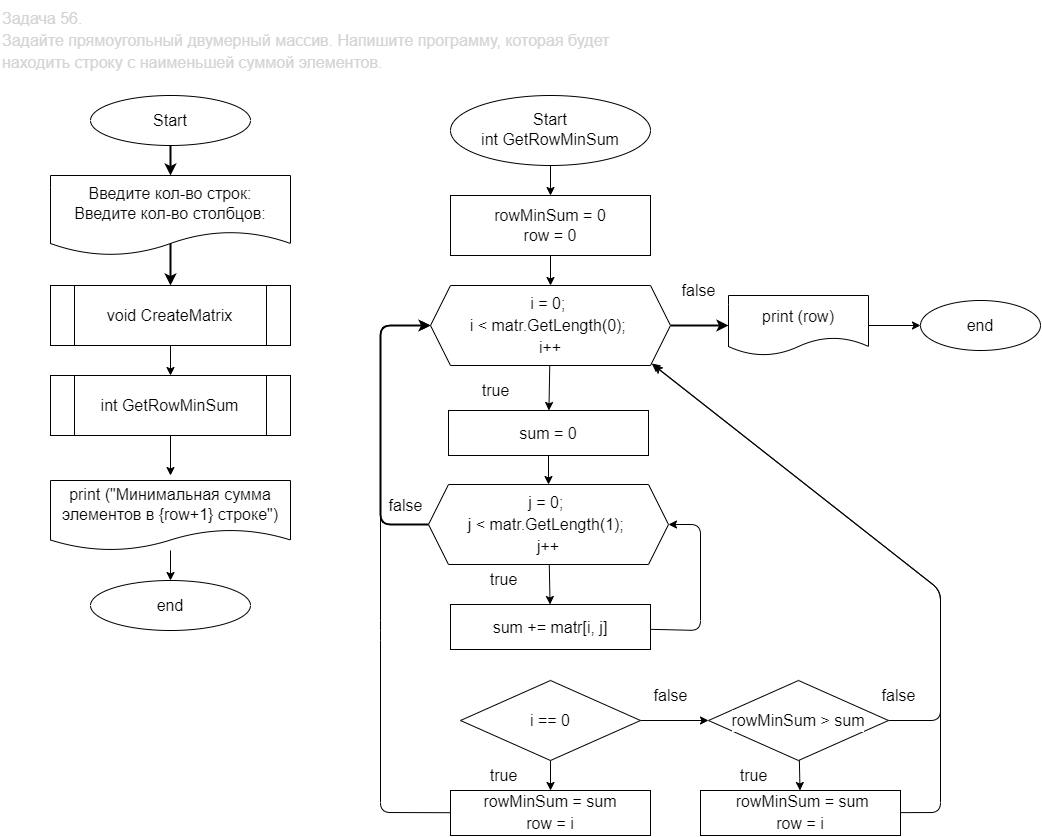

The diagram above was exported from draw.io. Its source (the exported page's mxGraphModel, read from the mxfile embedded in the PNG):
<mxGraphModel dx="1313" dy="901" grid="1" gridSize="10" guides="1" tooltips="1" connect="1" arrows="1" fold="1" page="1" pageScale="1" pageWidth="850" pageHeight="1100" math="0" shadow="0">
  <root>
    <mxCell id="0" />
    <mxCell id="1" parent="0" />
    <mxCell id="2" value="" style="edgeStyle=none;html=1;strokeWidth=2;fontFamily=Helvetica;fontSize=16;fontColor=#000000;" parent="1" source="3" edge="1">
      <mxGeometry relative="1" as="geometry">
        <mxPoint x="190" y="185" as="targetPoint" />
      </mxGeometry>
    </mxCell>
    <mxCell id="3" value="Start" style="ellipse;whiteSpace=wrap;html=1;labelBackgroundColor=#FFFFFF;fontSize=16;fontColor=#000000;labelBorderColor=none;" parent="1" vertex="1">
      <mxGeometry x="110" y="105" width="160" height="50" as="geometry" />
    </mxCell>
    <mxCell id="7" value="" style="edgeStyle=none;html=1;fontFamily=Helvetica;fontSize=16;fontColor=#000000;" parent="1" source="8" target="10" edge="1">
      <mxGeometry relative="1" as="geometry" />
    </mxCell>
    <mxCell id="8" value="&lt;div style=&quot;font-size: 16px; line-height: 22px;&quot;&gt;&lt;div style=&quot;line-height: 22px; font-size: 16px;&quot;&gt;&lt;font style=&quot;background-color: rgb(255, 255, 255); font-size: 16px;&quot; color=&quot;#000000&quot;&gt;void CreateMatrix&lt;/font&gt;&lt;/div&gt;&lt;/div&gt;" style="shape=process;whiteSpace=wrap;html=1;backgroundOutline=1;fontSize=16;" parent="1" vertex="1">
      <mxGeometry x="70" y="295" width="240" height="60" as="geometry" />
    </mxCell>
    <mxCell id="9" value="" style="edgeStyle=none;html=1;fontFamily=Helvetica;fontSize=16;fontColor=#000000;" parent="1" source="10" edge="1">
      <mxGeometry relative="1" as="geometry">
        <mxPoint x="189.99999999999977" y="485" as="targetPoint" />
      </mxGeometry>
    </mxCell>
    <mxCell id="10" value="&lt;div style=&quot;font-size: 16px; line-height: 22px;&quot;&gt;&lt;div style=&quot;line-height: 22px; font-size: 16px;&quot;&gt;&lt;div style=&quot;line-height: 22px; font-size: 16px;&quot;&gt;&lt;font style=&quot;background-color: rgb(255, 255, 255); font-size: 16px;&quot; color=&quot;#000000&quot;&gt;int GetRowMinSum&lt;/font&gt;&lt;/div&gt;&lt;/div&gt;&lt;/div&gt;" style="shape=process;whiteSpace=wrap;html=1;backgroundOutline=1;fontSize=16;" parent="1" vertex="1">
      <mxGeometry x="70" y="385" width="240" height="60" as="geometry" />
    </mxCell>
    <mxCell id="11" value="&lt;div style=&quot;font-size: 17px; line-height: 22px;&quot;&gt;&lt;div style=&quot;&quot;&gt;&lt;div style=&quot;font-size: 16px; line-height: 22px;&quot;&gt;&lt;div style=&quot;&quot;&gt;&lt;div style=&quot;line-height: 22px;&quot;&gt;&lt;div style=&quot;&quot;&gt;&lt;font style=&quot;&quot; color=&quot;#d4d4d4&quot;&gt;Задача 56.&lt;/font&gt;&lt;/div&gt;&lt;div style=&quot;&quot;&gt;&lt;font color=&quot;#d4d4d4&quot;&gt;Задайте прямоугольный двумерный массив. Напишите программу, которая будет&amp;nbsp;&lt;/font&gt;&lt;/div&gt;&lt;div style=&quot;&quot;&gt;&lt;font style=&quot;&quot; color=&quot;#d4d4d4&quot;&gt;находить строку с наименьшей суммой элементов.&lt;/font&gt;&lt;/div&gt;&lt;/div&gt;&lt;/div&gt;&lt;/div&gt;&lt;/div&gt;&lt;/div&gt;" style="text;html=1;align=left;verticalAlign=middle;resizable=0;points=[];autosize=1;strokeColor=none;fillColor=none;" parent="1" vertex="1">
      <mxGeometry x="20" y="10" width="640" height="80" as="geometry" />
    </mxCell>
    <mxCell id="12" value="" style="edgeStyle=none;html=1;strokeWidth=2;fontFamily=Helvetica;fontSize=16;fontColor=#000000;" parent="1" target="8" edge="1">
      <mxGeometry relative="1" as="geometry">
        <mxPoint x="190" y="225" as="sourcePoint" />
      </mxGeometry>
    </mxCell>
    <mxCell id="13" value="Введите кол-во строк:&lt;br style=&quot;font-size: 16px;&quot;&gt;Введите кол-во столбцов:" style="shape=document;whiteSpace=wrap;html=1;boundedLbl=1;labelBackgroundColor=#FFFFFF;fontFamily=Helvetica;fontSize=16;fontColor=#000000;" parent="1" vertex="1">
      <mxGeometry x="70" y="185" width="240" height="80" as="geometry" />
    </mxCell>
    <mxCell id="43" value="" style="edgeStyle=none;html=1;fontFamily=Helvetica;fontSize=16;fontColor=#D4D4D4;" parent="1" source="15" target="42" edge="1">
      <mxGeometry relative="1" as="geometry" />
    </mxCell>
    <mxCell id="15" value="&lt;font style=&quot;font-size: 16px; background-color: rgb(255, 255, 255);&quot;&gt;Start&lt;br style=&quot;font-size: 16px;&quot;&gt;&lt;/font&gt;&lt;div style=&quot;line-height: 22px; font-size: 16px;&quot;&gt;int GetRowMinSum&lt;/div&gt;" style="ellipse;whiteSpace=wrap;html=1;labelBackgroundColor=#FFFFFF;fontSize=16;fontColor=#000000;labelBorderColor=none;verticalAlign=middle;" parent="1" vertex="1">
      <mxGeometry x="470" y="105" width="200" height="70" as="geometry" />
    </mxCell>
    <mxCell id="17" value="" style="edgeStyle=none;html=1;strokeWidth=2;fontFamily=Helvetica;fontSize=16;fontColor=#000000;verticalAlign=middle;" parent="1" source="18" edge="1">
      <mxGeometry relative="1" as="geometry">
        <mxPoint x="748.0000000000055" y="335" as="targetPoint" />
      </mxGeometry>
    </mxCell>
    <mxCell id="46" value="" style="edgeStyle=none;html=1;fontFamily=Helvetica;fontSize=16;fontColor=#000000;" parent="1" source="18" target="45" edge="1">
      <mxGeometry relative="1" as="geometry" />
    </mxCell>
    <mxCell id="18" value="&lt;div style=&quot;font-size: 16px; line-height: 22px;&quot;&gt;&lt;span style=&quot;background-color: rgb(255, 255, 255); font-size: 16px;&quot;&gt;i = 0;&amp;nbsp;&lt;/span&gt;&lt;/div&gt;&lt;div style=&quot;font-size: 16px; line-height: 22px;&quot;&gt;&lt;span style=&quot;background-color: rgb(255, 255, 255); font-size: 16px;&quot;&gt;i &amp;lt; matr.GetLength(0);&amp;nbsp;&lt;/span&gt;&lt;/div&gt;&lt;div style=&quot;font-size: 16px; line-height: 22px;&quot;&gt;&lt;span style=&quot;background-color: rgb(255, 255, 255); font-size: 16px;&quot;&gt;i++&lt;/span&gt;&lt;/div&gt;" style="shape=hexagon;perimeter=hexagonPerimeter2;whiteSpace=wrap;html=1;fixedSize=1;labelBackgroundColor=#FFFFFF;fontFamily=Helvetica;fontSize=16;fontColor=#000000;verticalAlign=middle;" parent="1" vertex="1">
      <mxGeometry x="450" y="295" width="240" height="80" as="geometry" />
    </mxCell>
    <mxCell id="20" style="edgeStyle=none;html=1;entryX=0;entryY=0.5;entryDx=0;entryDy=0;strokeWidth=2;fontFamily=Helvetica;fontSize=16;fontColor=#000000;exitX=0;exitY=0.5;exitDx=0;exitDy=0;verticalAlign=middle;" parent="1" source="21" target="18" edge="1">
      <mxGeometry relative="1" as="geometry">
        <Array as="points">
          <mxPoint x="400" y="534" />
          <mxPoint x="400" y="335" />
        </Array>
      </mxGeometry>
    </mxCell>
    <mxCell id="49" value="" style="edgeStyle=none;html=1;fontSize=16;" edge="1" parent="1" source="21" target="48">
      <mxGeometry relative="1" as="geometry" />
    </mxCell>
    <mxCell id="21" value="&lt;div style=&quot;font-size: 16px; line-height: 22px;&quot;&gt;&lt;div style=&quot;line-height: 22px; font-size: 16px;&quot;&gt;&lt;span style=&quot;background-color: rgb(255, 255, 255); font-size: 16px;&quot;&gt;j = 0;&amp;nbsp;&lt;/span&gt;&lt;/div&gt;&lt;div style=&quot;line-height: 22px; font-size: 16px;&quot;&gt;&lt;span style=&quot;background-color: rgb(255, 255, 255); font-size: 16px;&quot;&gt;j &amp;lt; matr.GetLength(1);&amp;nbsp;&lt;/span&gt;&lt;/div&gt;&lt;div style=&quot;line-height: 22px; font-size: 16px;&quot;&gt;&lt;span style=&quot;background-color: rgb(255, 255, 255); font-size: 16px;&quot;&gt;j++&lt;/span&gt;&lt;/div&gt;&lt;/div&gt;" style="shape=hexagon;perimeter=hexagonPerimeter2;whiteSpace=wrap;html=1;fixedSize=1;labelBackgroundColor=#FFFFFF;fontFamily=Helvetica;fontSize=16;fontColor=#000000;verticalAlign=middle;" parent="1" vertex="1">
      <mxGeometry x="448" y="494" width="240" height="80" as="geometry" />
    </mxCell>
    <mxCell id="24" value="&lt;span style=&quot;background-color: rgb(255, 255, 255); font-size: 16px;&quot;&gt;true&lt;/span&gt;" style="text;html=1;align=center;verticalAlign=middle;resizable=0;points=[];autosize=1;strokeColor=none;fillColor=none;fontSize=16;fontFamily=Helvetica;fontColor=#000000;" parent="1" vertex="1">
      <mxGeometry x="490" y="385" width="50" height="30" as="geometry" />
    </mxCell>
    <mxCell id="25" value="&lt;span style=&quot;background-color: rgb(255, 255, 255); font-size: 16px;&quot;&gt;true&lt;/span&gt;" style="text;html=1;align=center;verticalAlign=middle;resizable=0;points=[];autosize=1;strokeColor=none;fillColor=none;fontSize=16;fontFamily=Helvetica;fontColor=#000000;" parent="1" vertex="1">
      <mxGeometry x="498" y="574" width="50" height="30" as="geometry" />
    </mxCell>
    <mxCell id="26" value="&lt;span style=&quot;background-color: rgb(255, 255, 255); font-size: 16px;&quot;&gt;false&lt;/span&gt;" style="text;html=1;align=center;verticalAlign=middle;resizable=0;points=[];autosize=1;strokeColor=none;fillColor=none;fontSize=16;fontFamily=Helvetica;fontColor=#000000;" parent="1" vertex="1">
      <mxGeometry x="395" y="500" width="60" height="30" as="geometry" />
    </mxCell>
    <mxCell id="27" value="&lt;span style=&quot;background-color: rgb(255, 255, 255); font-size: 16px;&quot;&gt;false&lt;/span&gt;" style="text;html=1;align=center;verticalAlign=middle;resizable=0;points=[];autosize=1;strokeColor=none;fillColor=none;fontSize=16;fontFamily=Helvetica;fontColor=#000000;" parent="1" vertex="1">
      <mxGeometry x="688" y="285" width="60" height="30" as="geometry" />
    </mxCell>
    <mxCell id="30" value="" style="edgeStyle=none;html=1;fontSize=16;fontColor=#000000;labelBackgroundColor=#FFFFFF;labelBorderColor=none;verticalAlign=middle;" parent="1" source="31" target="32" edge="1">
      <mxGeometry relative="1" as="geometry" />
    </mxCell>
    <mxCell id="31" value="&lt;font style=&quot;font-size: 16px;&quot;&gt;print (row)&lt;/font&gt;" style="shape=document;whiteSpace=wrap;html=1;boundedLbl=1;labelBackgroundColor=#FFFFFF;fontSize=16;fontColor=#000000;labelBorderColor=none;verticalAlign=middle;" parent="1" vertex="1">
      <mxGeometry x="748" y="305" width="140" height="60" as="geometry" />
    </mxCell>
    <mxCell id="32" value="end" style="ellipse;whiteSpace=wrap;html=1;labelBackgroundColor=#FFFFFF;fontSize=16;fontColor=#000000;labelBorderColor=none;verticalAlign=middle;" parent="1" vertex="1">
      <mxGeometry x="940" y="310" width="120" height="50" as="geometry" />
    </mxCell>
    <mxCell id="36" value="" style="edgeStyle=none;html=1;fontSize=16;fontColor=#000000;labelBackgroundColor=#FFFFFF;labelBorderColor=none;" parent="1" source="37" target="38" edge="1">
      <mxGeometry relative="1" as="geometry" />
    </mxCell>
    <mxCell id="37" value="&lt;span style=&quot;font-size: 16px;&quot;&gt;print (&quot;Минимальная сумма элементов в {row+1} строке&quot;)&lt;/span&gt;" style="shape=document;whiteSpace=wrap;html=1;boundedLbl=1;labelBackgroundColor=#FFFFFF;fontSize=16;fontColor=#000000;labelBorderColor=none;" parent="1" vertex="1">
      <mxGeometry x="70" y="490" width="240" height="70" as="geometry" />
    </mxCell>
    <mxCell id="38" value="end" style="ellipse;whiteSpace=wrap;html=1;labelBackgroundColor=#FFFFFF;fontSize=16;fontColor=#000000;labelBorderColor=none;" parent="1" vertex="1">
      <mxGeometry x="110" y="590" width="160" height="50" as="geometry" />
    </mxCell>
    <mxCell id="44" value="" style="edgeStyle=none;html=1;fontFamily=Helvetica;fontSize=16;fontColor=#D4D4D4;" parent="1" source="42" target="18" edge="1">
      <mxGeometry relative="1" as="geometry" />
    </mxCell>
    <mxCell id="42" value="&lt;font color=&quot;#000000&quot; style=&quot;font-size: 16px; background-color: rgb(255, 255, 255);&quot;&gt;rowMinSum = 0&lt;br style=&quot;font-size: 16px;&quot;&gt;row = 0&lt;/font&gt;" style="rounded=0;whiteSpace=wrap;html=1;labelBackgroundColor=none;fontFamily=Helvetica;fontColor=#D4D4D4;fontSize=16;verticalAlign=middle;" parent="1" vertex="1">
      <mxGeometry x="470" y="205" width="200" height="60" as="geometry" />
    </mxCell>
    <mxCell id="47" value="" style="edgeStyle=none;html=1;fontFamily=Helvetica;fontSize=16;fontColor=#000000;" parent="1" source="45" target="21" edge="1">
      <mxGeometry relative="1" as="geometry" />
    </mxCell>
    <mxCell id="45" value="&lt;font color=&quot;#000000&quot; style=&quot;font-size: 16px;&quot;&gt;&lt;span style=&quot;background-color: rgb(255, 255, 255); font-size: 16px;&quot;&gt;sum = 0&lt;/span&gt;&lt;/font&gt;" style="rounded=0;whiteSpace=wrap;html=1;labelBackgroundColor=none;fontFamily=Helvetica;fontColor=#D4D4D4;fontSize=16;verticalAlign=middle;" parent="1" vertex="1">
      <mxGeometry x="468" y="420" width="200" height="45" as="geometry" />
    </mxCell>
    <mxCell id="69" style="edgeStyle=none;html=1;entryX=1;entryY=0.5;entryDx=0;entryDy=0;fontFamily=Helvetica;fontSize=16;fontColor=#000000;" edge="1" parent="1" source="48" target="21">
      <mxGeometry relative="1" as="geometry">
        <Array as="points">
          <mxPoint x="720" y="640" />
          <mxPoint x="720" y="534" />
        </Array>
      </mxGeometry>
    </mxCell>
    <mxCell id="48" value="&lt;font color=&quot;#000000&quot; style=&quot;font-size: 16px;&quot;&gt;&lt;span style=&quot;background-color: rgb(255, 255, 255); font-size: 16px;&quot;&gt;sum += matr[i, j]&lt;/span&gt;&lt;/font&gt;" style="rounded=0;whiteSpace=wrap;html=1;labelBackgroundColor=none;fontFamily=Helvetica;fontColor=#D4D4D4;fontSize=16;verticalAlign=middle;" vertex="1" parent="1">
      <mxGeometry x="470" y="614" width="200" height="45" as="geometry" />
    </mxCell>
    <mxCell id="55" value="" style="edgeStyle=none;html=1;fontFamily=Helvetica;fontSize=16;fontColor=#000000;" edge="1" parent="1" source="52" target="54">
      <mxGeometry relative="1" as="geometry" />
    </mxCell>
    <mxCell id="58" value="" style="edgeStyle=none;html=1;fontFamily=Helvetica;fontSize=16;fontColor=#000000;" edge="1" parent="1" source="52" target="57">
      <mxGeometry relative="1" as="geometry" />
    </mxCell>
    <mxCell id="52" value="&lt;div style=&quot;font-size: 16px; line-height: 22px;&quot;&gt;&lt;span style=&quot;background-color: rgb(255, 255, 255); font-size: 16px;&quot;&gt;i == 0&lt;/span&gt;&lt;/div&gt;" style="rhombus;whiteSpace=wrap;html=1;labelBackgroundColor=#FFFFFF;fontFamily=Helvetica;fontColor=#000000;fontSize=16;" vertex="1" parent="1">
      <mxGeometry x="480" y="690" width="180" height="80" as="geometry" />
    </mxCell>
    <mxCell id="64" style="edgeStyle=none;html=1;fontFamily=Helvetica;fontSize=16;fontColor=#000000;entryX=0;entryY=0.5;entryDx=0;entryDy=0;" edge="1" parent="1" source="54" target="18">
      <mxGeometry relative="1" as="geometry">
        <mxPoint x="450" y="600" as="targetPoint" />
        <Array as="points">
          <mxPoint x="400" y="822" />
          <mxPoint x="400" y="640" />
          <mxPoint x="400" y="335" />
        </Array>
      </mxGeometry>
    </mxCell>
    <mxCell id="54" value="&lt;div style=&quot;line-height: 22px; font-size: 16px;&quot;&gt;&lt;font style=&quot;background-color: rgb(255, 255, 255); font-size: 16px;&quot; color=&quot;#000000&quot;&gt;rowMinSum = sum&lt;/font&gt;&lt;/div&gt;&lt;div style=&quot;line-height: 22px; font-size: 16px;&quot;&gt;&lt;font style=&quot;background-color: rgb(255, 255, 255); font-size: 16px;&quot; color=&quot;#000000&quot;&gt;row = i&lt;/font&gt;&lt;/div&gt;" style="rounded=0;whiteSpace=wrap;html=1;labelBackgroundColor=none;fontFamily=Helvetica;fontColor=#D4D4D4;fontSize=16;verticalAlign=middle;" vertex="1" parent="1">
      <mxGeometry x="470" y="800" width="200" height="45" as="geometry" />
    </mxCell>
    <mxCell id="56" value="&lt;span style=&quot;background-color: rgb(255, 255, 255); font-size: 16px;&quot;&gt;true&lt;/span&gt;" style="text;html=1;align=center;verticalAlign=middle;resizable=0;points=[];autosize=1;strokeColor=none;fillColor=none;fontSize=16;fontFamily=Helvetica;fontColor=#000000;" vertex="1" parent="1">
      <mxGeometry x="498" y="770" width="50" height="30" as="geometry" />
    </mxCell>
    <mxCell id="63" value="" style="edgeStyle=none;html=1;fontFamily=Helvetica;fontSize=16;fontColor=#000000;" edge="1" parent="1" source="57" target="60">
      <mxGeometry relative="1" as="geometry" />
    </mxCell>
    <mxCell id="65" style="edgeStyle=none;html=1;fontFamily=Helvetica;fontSize=16;fontColor=#000000;entryX=0.931;entryY=1;entryDx=0;entryDy=0;entryPerimeter=0;" edge="1" parent="1" source="57" target="18">
      <mxGeometry relative="1" as="geometry">
        <mxPoint x="710" y="430" as="targetPoint" />
        <Array as="points">
          <mxPoint x="960" y="730" />
          <mxPoint x="960" y="600" />
        </Array>
      </mxGeometry>
    </mxCell>
    <mxCell id="57" value="&lt;div style=&quot;font-size: 16px; line-height: 22px;&quot;&gt;&lt;div style=&quot;font-size: 16px; line-height: 22px;&quot;&gt;&lt;span style=&quot;background-color: rgb(255, 255, 255); font-size: 16px;&quot;&gt;rowMinSum &amp;gt; sum&lt;/span&gt;&lt;/div&gt;&lt;/div&gt;" style="rhombus;whiteSpace=wrap;html=1;labelBackgroundColor=#FFFFFF;fontFamily=Helvetica;fontColor=#000000;fontSize=16;" vertex="1" parent="1">
      <mxGeometry x="728" y="690" width="180" height="80" as="geometry" />
    </mxCell>
    <mxCell id="59" value="&lt;span style=&quot;background-color: rgb(255, 255, 255); font-size: 16px;&quot;&gt;false&lt;/span&gt;" style="text;html=1;align=center;verticalAlign=middle;resizable=0;points=[];autosize=1;strokeColor=none;fillColor=none;fontSize=16;fontFamily=Helvetica;fontColor=#000000;" vertex="1" parent="1">
      <mxGeometry x="660" y="690" width="60" height="30" as="geometry" />
    </mxCell>
    <mxCell id="66" style="edgeStyle=none;html=1;fontFamily=Helvetica;fontSize=16;fontColor=#000000;entryX=0.922;entryY=0.975;entryDx=0;entryDy=0;entryPerimeter=0;" edge="1" parent="1" source="60" target="18">
      <mxGeometry relative="1" as="geometry">
        <mxPoint x="670" y="380" as="targetPoint" />
        <Array as="points">
          <mxPoint x="960" y="822" />
          <mxPoint x="960" y="600" />
        </Array>
      </mxGeometry>
    </mxCell>
    <mxCell id="60" value="&lt;div style=&quot;line-height: 22px; font-size: 16px;&quot;&gt;&lt;div style=&quot;line-height: 22px; font-size: 16px;&quot;&gt;&lt;div style=&quot;font-size: 16px;&quot;&gt;&lt;font style=&quot;background-color: rgb(255, 255, 255); font-size: 16px;&quot; color=&quot;#000000&quot;&gt;&amp;nbsp;rowMinSum = sum&lt;/font&gt;&lt;/div&gt;&lt;div style=&quot;font-size: 16px;&quot;&gt;&lt;font style=&quot;background-color: rgb(255, 255, 255); font-size: 16px;&quot; color=&quot;#000000&quot;&gt;row = i&lt;/font&gt;&lt;/div&gt;&lt;/div&gt;&lt;/div&gt;" style="rounded=0;whiteSpace=wrap;html=1;labelBackgroundColor=none;fontFamily=Helvetica;fontColor=#D4D4D4;fontSize=16;verticalAlign=middle;" vertex="1" parent="1">
      <mxGeometry x="720" y="800" width="200" height="45" as="geometry" />
    </mxCell>
    <mxCell id="67" value="&lt;span style=&quot;background-color: rgb(255, 255, 255); font-size: 16px;&quot;&gt;true&lt;/span&gt;" style="text;html=1;align=center;verticalAlign=middle;resizable=0;points=[];autosize=1;strokeColor=none;fillColor=none;fontSize=16;fontFamily=Helvetica;fontColor=#000000;" vertex="1" parent="1">
      <mxGeometry x="748" y="770" width="50" height="30" as="geometry" />
    </mxCell>
    <mxCell id="68" value="&lt;span style=&quot;background-color: rgb(255, 255, 255); font-size: 16px;&quot;&gt;false&lt;/span&gt;" style="text;html=1;align=center;verticalAlign=middle;resizable=0;points=[];autosize=1;strokeColor=none;fillColor=none;fontSize=16;fontFamily=Helvetica;fontColor=#000000;" vertex="1" parent="1">
      <mxGeometry x="888" y="690" width="60" height="30" as="geometry" />
    </mxCell>
  </root>
</mxGraphModel>